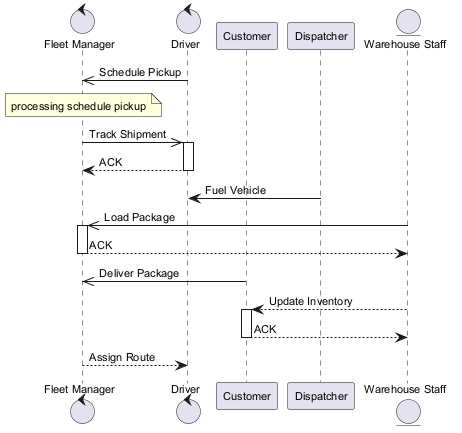

The diagram above was rendered by PlantUML. Its source (embedded in the PNG):
@startuml
skinparam backgroundColor #FFFFFF
skinparam classBackgroundColor #F3E5F5
skinparam classBorderColor #6A1B9A
skinparam defaultFontSize 11
control "Fleet Manager" as FM
control "Driver" as D
participant "Customer" as C
participant "Dispatcher" as D2
entity "Warehouse Staff" as WS
D ->> FM : Schedule Pickup
note over FM : processing schedule pickup
FM ->> D : Track Shipment
activate D
D --> FM : ACK
deactivate D
D2 -> D : Fuel Vehicle
WS ->> FM : Load Package
activate FM
FM --> WS : ACK
deactivate FM
C ->> FM : Deliver Package
WS --> C : Update Inventory
activate C
C --> WS : ACK
deactivate C
FM --> D : Assign Route
@enduml